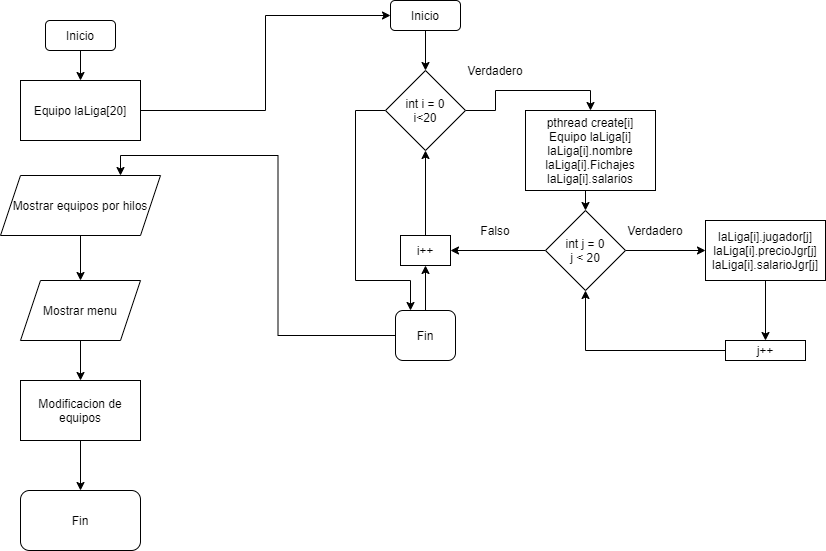

The diagram above was exported from draw.io. Its source (the exported page's mxGraphModel, read from the mxfile embedded in the PNG):
<mxGraphModel dx="1264" dy="584" grid="1" gridSize="10" guides="1" tooltips="1" connect="1" arrows="1" fold="1" page="1" pageScale="1" pageWidth="827" pageHeight="1169" math="0" shadow="0">
  <root>
    <mxCell id="0" />
    <mxCell id="1" parent="0" />
    <mxCell id="EpdIND4e0gE7bMe9vDyD-6" style="edgeStyle=orthogonalEdgeStyle;rounded=0;orthogonalLoop=1;jettySize=auto;html=1;" edge="1" parent="1" source="EpdIND4e0gE7bMe9vDyD-1" target="EpdIND4e0gE7bMe9vDyD-4">
      <mxGeometry relative="1" as="geometry" />
    </mxCell>
    <mxCell id="EpdIND4e0gE7bMe9vDyD-1" value="Inicio" style="rounded=1;whiteSpace=wrap;html=1;" vertex="1" parent="1">
      <mxGeometry x="170" y="50" width="70" height="30" as="geometry" />
    </mxCell>
    <mxCell id="EpdIND4e0gE7bMe9vDyD-13" style="edgeStyle=orthogonalEdgeStyle;rounded=0;orthogonalLoop=1;jettySize=auto;html=1;entryX=0.5;entryY=0;entryDx=0;entryDy=0;" edge="1" parent="1" source="EpdIND4e0gE7bMe9vDyD-3" target="EpdIND4e0gE7bMe9vDyD-5">
      <mxGeometry relative="1" as="geometry" />
    </mxCell>
    <mxCell id="EpdIND4e0gE7bMe9vDyD-34" style="edgeStyle=orthogonalEdgeStyle;rounded=0;orthogonalLoop=1;jettySize=auto;html=1;entryX=0.25;entryY=0;entryDx=0;entryDy=0;" edge="1" parent="1" source="EpdIND4e0gE7bMe9vDyD-3" target="EpdIND4e0gE7bMe9vDyD-33">
      <mxGeometry relative="1" as="geometry">
        <Array as="points">
          <mxPoint x="480" y="140" />
          <mxPoint x="480" y="310" />
          <mxPoint x="535" y="310" />
        </Array>
      </mxGeometry>
    </mxCell>
    <mxCell id="EpdIND4e0gE7bMe9vDyD-3" value="int i = 0&lt;br&gt;i&amp;lt;20" style="rhombus;whiteSpace=wrap;html=1;" vertex="1" parent="1">
      <mxGeometry x="510" y="100" width="80" height="80" as="geometry" />
    </mxCell>
    <mxCell id="EpdIND4e0gE7bMe9vDyD-10" style="edgeStyle=orthogonalEdgeStyle;rounded=0;orthogonalLoop=1;jettySize=auto;html=1;entryX=0;entryY=0.5;entryDx=0;entryDy=0;" edge="1" parent="1" source="EpdIND4e0gE7bMe9vDyD-4" target="EpdIND4e0gE7bMe9vDyD-14">
      <mxGeometry relative="1" as="geometry">
        <mxPoint x="205" y="220" as="targetPoint" />
      </mxGeometry>
    </mxCell>
    <mxCell id="EpdIND4e0gE7bMe9vDyD-4" value="Equipo laLiga[20]" style="rounded=0;whiteSpace=wrap;html=1;" vertex="1" parent="1">
      <mxGeometry x="145" y="110" width="120" height="60" as="geometry" />
    </mxCell>
    <mxCell id="EpdIND4e0gE7bMe9vDyD-20" style="edgeStyle=orthogonalEdgeStyle;rounded=0;orthogonalLoop=1;jettySize=auto;html=1;entryX=0.5;entryY=0;entryDx=0;entryDy=0;exitX=0.5;exitY=1;exitDx=0;exitDy=0;" edge="1" parent="1" source="EpdIND4e0gE7bMe9vDyD-5" target="EpdIND4e0gE7bMe9vDyD-19">
      <mxGeometry relative="1" as="geometry" />
    </mxCell>
    <mxCell id="EpdIND4e0gE7bMe9vDyD-5" value="pthread create[i]&lt;br&gt;Equipo laLiga[i]&lt;br&gt;laLiga[i].nombre&lt;br&gt;laLiga[i].Fichajes&lt;br&gt;laLiga[i].salarios" style="rounded=0;whiteSpace=wrap;html=1;" vertex="1" parent="1">
      <mxGeometry x="650" y="140" width="130" height="80" as="geometry" />
    </mxCell>
    <mxCell id="EpdIND4e0gE7bMe9vDyD-15" style="edgeStyle=orthogonalEdgeStyle;rounded=0;orthogonalLoop=1;jettySize=auto;html=1;entryX=0.5;entryY=0;entryDx=0;entryDy=0;" edge="1" parent="1" source="EpdIND4e0gE7bMe9vDyD-14" target="EpdIND4e0gE7bMe9vDyD-3">
      <mxGeometry relative="1" as="geometry" />
    </mxCell>
    <mxCell id="EpdIND4e0gE7bMe9vDyD-14" value="Inicio" style="rounded=1;whiteSpace=wrap;html=1;" vertex="1" parent="1">
      <mxGeometry x="515" y="30" width="70" height="30" as="geometry" />
    </mxCell>
    <mxCell id="EpdIND4e0gE7bMe9vDyD-25" style="edgeStyle=orthogonalEdgeStyle;rounded=0;orthogonalLoop=1;jettySize=auto;html=1;entryX=0.5;entryY=0;entryDx=0;entryDy=0;" edge="1" parent="1" source="EpdIND4e0gE7bMe9vDyD-18" target="EpdIND4e0gE7bMe9vDyD-24">
      <mxGeometry relative="1" as="geometry" />
    </mxCell>
    <mxCell id="EpdIND4e0gE7bMe9vDyD-18" value="laLiga[i].jugador[j]&lt;br&gt;laLiga[i].precioJgr[j]&lt;br&gt;laLiga[i].salarioJgr[j]" style="rounded=0;whiteSpace=wrap;html=1;" vertex="1" parent="1">
      <mxGeometry x="830" y="250" width="120" height="60" as="geometry" />
    </mxCell>
    <mxCell id="EpdIND4e0gE7bMe9vDyD-21" style="edgeStyle=orthogonalEdgeStyle;rounded=0;orthogonalLoop=1;jettySize=auto;html=1;" edge="1" parent="1" source="EpdIND4e0gE7bMe9vDyD-19" target="EpdIND4e0gE7bMe9vDyD-18">
      <mxGeometry relative="1" as="geometry" />
    </mxCell>
    <mxCell id="EpdIND4e0gE7bMe9vDyD-30" style="edgeStyle=orthogonalEdgeStyle;rounded=0;orthogonalLoop=1;jettySize=auto;html=1;entryX=1;entryY=0.5;entryDx=0;entryDy=0;" edge="1" parent="1" source="EpdIND4e0gE7bMe9vDyD-19" target="EpdIND4e0gE7bMe9vDyD-29">
      <mxGeometry relative="1" as="geometry" />
    </mxCell>
    <mxCell id="EpdIND4e0gE7bMe9vDyD-19" value="int j = 0&lt;br&gt;j &amp;lt; 20" style="rhombus;whiteSpace=wrap;html=1;" vertex="1" parent="1">
      <mxGeometry x="670" y="240" width="80" height="80" as="geometry" />
    </mxCell>
    <mxCell id="EpdIND4e0gE7bMe9vDyD-22" value="Verdadero" style="text;html=1;strokeColor=none;fillColor=none;align=center;verticalAlign=middle;whiteSpace=wrap;rounded=0;" vertex="1" parent="1">
      <mxGeometry x="760" y="250" width="40" height="20" as="geometry" />
    </mxCell>
    <mxCell id="EpdIND4e0gE7bMe9vDyD-26" style="edgeStyle=orthogonalEdgeStyle;rounded=0;orthogonalLoop=1;jettySize=auto;html=1;entryX=0.5;entryY=1;entryDx=0;entryDy=0;" edge="1" parent="1" source="EpdIND4e0gE7bMe9vDyD-24" target="EpdIND4e0gE7bMe9vDyD-19">
      <mxGeometry relative="1" as="geometry" />
    </mxCell>
    <mxCell id="EpdIND4e0gE7bMe9vDyD-24" value="j++" style="rounded=0;whiteSpace=wrap;html=1;" vertex="1" parent="1">
      <mxGeometry x="850" y="370" width="80" height="20" as="geometry" />
    </mxCell>
    <mxCell id="EpdIND4e0gE7bMe9vDyD-27" value="Verdadero" style="text;html=1;strokeColor=none;fillColor=none;align=center;verticalAlign=middle;whiteSpace=wrap;rounded=0;" vertex="1" parent="1">
      <mxGeometry x="600" y="90" width="40" height="20" as="geometry" />
    </mxCell>
    <mxCell id="EpdIND4e0gE7bMe9vDyD-31" style="edgeStyle=orthogonalEdgeStyle;rounded=0;orthogonalLoop=1;jettySize=auto;html=1;entryX=0.5;entryY=1;entryDx=0;entryDy=0;" edge="1" parent="1" source="EpdIND4e0gE7bMe9vDyD-29" target="EpdIND4e0gE7bMe9vDyD-3">
      <mxGeometry relative="1" as="geometry" />
    </mxCell>
    <mxCell id="EpdIND4e0gE7bMe9vDyD-29" value="i++" style="rounded=0;whiteSpace=wrap;html=1;" vertex="1" parent="1">
      <mxGeometry x="525" y="265" width="50" height="30" as="geometry" />
    </mxCell>
    <mxCell id="EpdIND4e0gE7bMe9vDyD-32" value="Falso" style="text;html=1;strokeColor=none;fillColor=none;align=center;verticalAlign=middle;whiteSpace=wrap;rounded=0;" vertex="1" parent="1">
      <mxGeometry x="600" y="250" width="40" height="20" as="geometry" />
    </mxCell>
    <mxCell id="EpdIND4e0gE7bMe9vDyD-39" style="edgeStyle=orthogonalEdgeStyle;rounded=0;orthogonalLoop=1;jettySize=auto;html=1;entryX=0.75;entryY=0;entryDx=0;entryDy=0;" edge="1" parent="1" source="EpdIND4e0gE7bMe9vDyD-33" target="EpdIND4e0gE7bMe9vDyD-37">
      <mxGeometry relative="1" as="geometry" />
    </mxCell>
    <mxCell id="EpdIND4e0gE7bMe9vDyD-40" value="" style="edgeStyle=orthogonalEdgeStyle;rounded=0;orthogonalLoop=1;jettySize=auto;html=1;" edge="1" parent="1" source="EpdIND4e0gE7bMe9vDyD-33" target="EpdIND4e0gE7bMe9vDyD-29">
      <mxGeometry relative="1" as="geometry" />
    </mxCell>
    <mxCell id="EpdIND4e0gE7bMe9vDyD-33" value="Fin" style="rounded=1;whiteSpace=wrap;html=1;" vertex="1" parent="1">
      <mxGeometry x="520" y="340" width="60" height="50" as="geometry" />
    </mxCell>
    <mxCell id="EpdIND4e0gE7bMe9vDyD-43" style="edgeStyle=orthogonalEdgeStyle;rounded=0;orthogonalLoop=1;jettySize=auto;html=1;entryX=0.5;entryY=0;entryDx=0;entryDy=0;" edge="1" parent="1" source="EpdIND4e0gE7bMe9vDyD-37" target="EpdIND4e0gE7bMe9vDyD-42">
      <mxGeometry relative="1" as="geometry" />
    </mxCell>
    <mxCell id="EpdIND4e0gE7bMe9vDyD-37" value="Mostrar equipos por hilos" style="shape=parallelogram;perimeter=parallelogramPerimeter;whiteSpace=wrap;html=1;fixedSize=1;" vertex="1" parent="1">
      <mxGeometry x="125" y="205" width="160" height="60" as="geometry" />
    </mxCell>
    <mxCell id="EpdIND4e0gE7bMe9vDyD-45" style="edgeStyle=orthogonalEdgeStyle;rounded=0;orthogonalLoop=1;jettySize=auto;html=1;entryX=0.5;entryY=0;entryDx=0;entryDy=0;" edge="1" parent="1" source="EpdIND4e0gE7bMe9vDyD-42" target="EpdIND4e0gE7bMe9vDyD-44">
      <mxGeometry relative="1" as="geometry" />
    </mxCell>
    <mxCell id="EpdIND4e0gE7bMe9vDyD-42" value="Mostrar menu" style="shape=parallelogram;perimeter=parallelogramPerimeter;whiteSpace=wrap;html=1;fixedSize=1;" vertex="1" parent="1">
      <mxGeometry x="145" y="310" width="120" height="60" as="geometry" />
    </mxCell>
    <mxCell id="EpdIND4e0gE7bMe9vDyD-47" style="edgeStyle=orthogonalEdgeStyle;rounded=0;orthogonalLoop=1;jettySize=auto;html=1;entryX=0.5;entryY=0;entryDx=0;entryDy=0;" edge="1" parent="1" source="EpdIND4e0gE7bMe9vDyD-44" target="EpdIND4e0gE7bMe9vDyD-46">
      <mxGeometry relative="1" as="geometry" />
    </mxCell>
    <mxCell id="EpdIND4e0gE7bMe9vDyD-44" value="Modificacion de equipos" style="rounded=0;whiteSpace=wrap;html=1;" vertex="1" parent="1">
      <mxGeometry x="145" y="410" width="120" height="60" as="geometry" />
    </mxCell>
    <mxCell id="EpdIND4e0gE7bMe9vDyD-46" value="Fin" style="rounded=1;whiteSpace=wrap;html=1;" vertex="1" parent="1">
      <mxGeometry x="145" y="520" width="120" height="60" as="geometry" />
    </mxCell>
  </root>
</mxGraphModel>